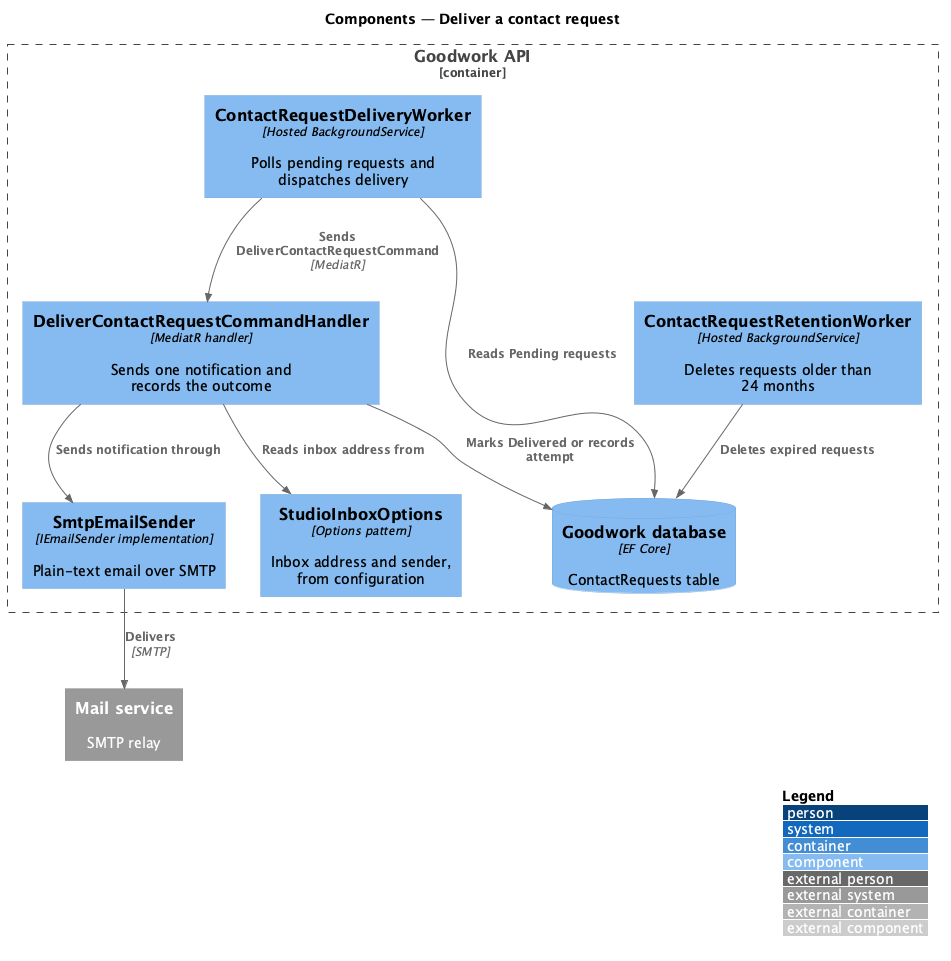

The diagram above was rendered by PlantUML. Its source (embedded in the PNG):
@startuml
!include <C4/C4_Component>
LAYOUT_WITH_LEGEND()
title Components — Deliver a contact request

Container_Boundary(api, "Goodwork API") {
  Component(worker, "ContactRequestDeliveryWorker", "Hosted BackgroundService", "Polls pending requests and dispatches delivery")
  Component(handler, "DeliverContactRequestCommandHandler", "MediatR handler", "Sends one notification and records the outcome")
  Component(sender, "SmtpEmailSender", "IEmailSender implementation", "Plain-text email over SMTP")
  Component(options, "StudioInboxOptions", "Options pattern", "Inbox address and sender, from configuration")
  Component(retention, "ContactRequestRetentionWorker", "Hosted BackgroundService", "Deletes requests older than 24 months")
  ComponentDb(db, "Goodwork database", "EF Core", "ContactRequests table")
}
System_Ext(mail, "Mail service", "SMTP relay")
Rel(worker, db, "Reads Pending requests")
Rel(worker, handler, "Sends DeliverContactRequestCommand", "MediatR")
Rel(handler, options, "Reads inbox address from")
Rel(handler, sender, "Sends notification through")
Rel(sender, mail, "Delivers", "SMTP")
Rel(handler, db, "Marks Delivered or records attempt")
Rel(retention, db, "Deletes expired requests")
@enduml